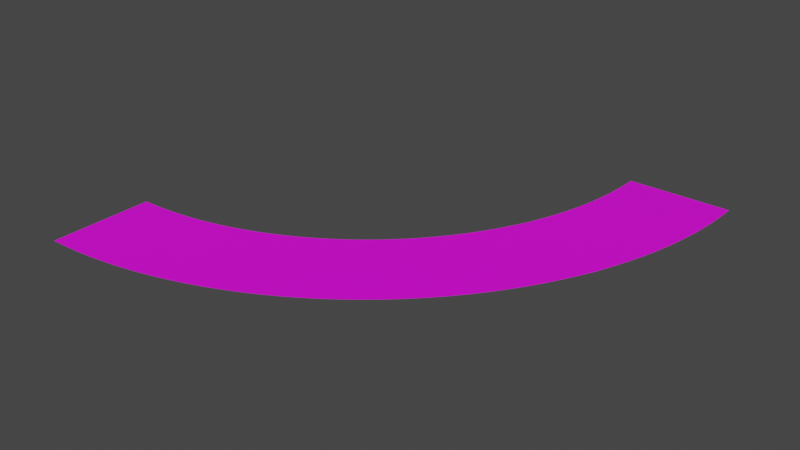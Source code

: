 # Source: curve100_L.blend  (saved by Blender 3.1.7; exported with 4.5.12 LTS)
import bpy
from mathutils import Matrix  # noqa: F401  (used for matrix-valued properties, if any)

bpy.ops.wm.read_factory_settings(use_empty=True)
scene = bpy.context.scene
scene.name = 'Scene'

# ---- images (referenced by path relative to the original .blend; pixels are not part of the script)
import os
ASSET_DIR = os.environ.get("B2B_ASSET_DIR", "")  # directory of the original .blend (textures are referenced by path, not embedded)
HERE = os.path.dirname(os.path.abspath(__file__))  # packed textures are extracted next to this script under _unpacked/

def load_image(name, relpath, width, height, colorspace="sRGB"):
    """Load a texture the original file referenced (path relative to the .blend, or extracted next to this script)."""
    p = next((c for c in (os.path.join(HERE, relpath), os.path.join(ASSET_DIR, relpath)) if relpath and os.path.exists(c)), "")
    if p:
        img = bpy.data.images.load(p, check_existing=True)
        img.name = name
    else:  # same state as the original file: an image datablock whose file is absent (Cycles renders it pink)
        img = bpy.data.images.new(name, width, height)
        img.source = "FILE"
        img.filepath = "//" + (relpath or name)
    img.colorspace_settings.name = colorspace
    return img
img_3lanes_straight_texture_corrected_png_001 = load_image('3lanes_straight_texture_corrected.png.001', '3lanes_straight_texture_corrected.png', 1024, 1024, 'sRGB')

# ---- materials (node trees are filled in below, after node groups)
mat_material_001 = bpy.data.materials.new('Material.001')
mat_material_001.use_transparent_shadow = False

# ---- material node trees
mat_material_001.use_nodes = True; mat_material_001.node_tree.nodes.clear()
_N = mat_material_001.node_tree.nodes; _L = mat_material_001.node_tree.links
n0 = _N.new('ShaderNodeBsdfPrincipled'); n0.name = 'Principled BSDF'; n0.location = (10, 300)
n0.distribution = 'GGX'
n0.subsurface_method = 'RANDOM_WALK_SKIN'
n0.inputs[3].default_value = 1.45
n0.inputs[27].default_value = (0.0, 0.0, 0.0, 1.0)
n0.inputs[28].default_value = 1.0
n1 = _N.new('ShaderNodeOutputMaterial'); n1.name = 'Material Output'; n1.location = (300, 300)
n2 = _N.new('ShaderNodeTexImage'); n2.name = 'Image Texture'; n2.location = (-280, 280)
n2.image = img_3lanes_straight_texture_corrected_png_001
n2.interpolation = 'Closest'
_L.new(n0.outputs[0], n1.inputs[0])
_L.new(n2.outputs[0], n0.inputs[0])
n1.is_active_output = True

# ---- world
world_world = bpy.data.worlds.new('World'); scene.world = world_world
world_world.use_nodes = True; world_world.node_tree.nodes.clear()
_N = world_world.node_tree.nodes; _L = world_world.node_tree.links
n0 = _N.new('ShaderNodeOutputWorld'); n0.name = 'World Output'; n0.location = (300, 300)
n1 = _N.new('ShaderNodeBackground'); n1.name = 'Background'; n1.location = (10, 300)
n1.inputs[0].default_value = (0.05088, 0.05088, 0.05088, 1.0)
_L.new(n1.outputs[0], n0.inputs[0])
n0.is_active_output = True
world_world.color = (0.05088, 0.05088, 0.05088)
world_world.use_sun_shadow = False
world_world.sun_shadow_jitter_overblur = 0.0

# ---- meshes
me_plane = bpy.data.meshes.new('Plane')
me_plane.from_pydata([(-1.0, -1.0, 0.0), (1.0, -1.0, 0.0), (-1.0, 1.0, 0.0), (1.0, 1.0, 0.0), (-0.9512, -1.0, 0.0), (-0.9024, -1.0, 0.0), (-0.8537, -1.0, 0.0), (-0.8049, -1.0, 0.0), (-0.7561, -1.0, 0.0), (-0.7073, -1.0, 0.0), (-0.6585, -1.0, 0.0), (-0.6098, -1.0, 0.0), (-0.561, -1.0, 0.0), (-0.5122, -1.0, 0.0), (-0.4634, -1.0, 0.0), (-0.4146, -1.0, 0.0), (-0.3659, -1.0, 0.0), (-0.3171, -1.0, 0.0), (-0.2683, -1.0, 0.0), (-0.2195, -1.0, 0.0), (-0.1707, -1.0, 0.0), (-0.122, -1.0, 0.0), (-0.07317, -1.0, 0.0), (-0.02439, -1.0, 0.0), (0.02439, -1.0, 0.0), (0.07317, -1.0, 0.0), (0.122, -1.0, 0.0), (0.1707, -1.0, 0.0), (0.2195, -1.0, 0.0), (0.2683, -1.0, 0.0), (0.3171, -1.0, 0.0), (0.3659, -1.0, 0.0), (0.4146, -1.0, 0.0), (0.5122, -1.0, 0.0), (0.561, -1.0, 0.0), (0.6098, -1.0, 0.0), (0.6585, -1.0, 0.0), (0.7073, -1.0, 0.0), (0.7561, -1.0, 0.0), (0.8049, -1.0, 0.0), (0.8537, -1.0, 0.0), (0.9024, -1.0, 0.0), (0.9512, -1.0, 0.0), (0.9512, 1.0, 0.0), (0.9024, 1.0, 0.0), (0.8537, 1.0, 0.0), (0.8049, 1.0, 0.0), (0.7561, 1.0, 0.0), (0.7073, 1.0, 0.0), (0.6585, 1.0, 0.0), (0.6098, 1.0, 0.0), (0.561, 1.0, 0.0), (0.5122, 1.0, 0.0), (0.4146, 1.0, 0.0), (0.3659, 1.0, 0.0), (0.3171, 1.0, 0.0), (0.2683, 1.0, 0.0), (0.2195, 1.0, 0.0), (0.1707, 1.0, 0.0), (0.122, 1.0, 0.0), (0.07317, 1.0, 0.0), (0.02439, 1.0, 0.0), (-0.02439, 1.0, 0.0), (-0.07317, 1.0, 0.0), (-0.122, 1.0, 0.0), (-0.1707, 1.0, 0.0), (-0.2195, 1.0, 0.0), (-0.2683, 1.0, 0.0), (-0.3171, 1.0, 0.0), (-0.3659, 1.0, 0.0), (-0.4146, 1.0, 0.0), (-0.4634, 1.0, 0.0), (-0.5122, 1.0, 0.0), (-0.561, 1.0, 0.0), (-0.6098, 1.0, 0.0), (-0.6585, 1.0, 0.0), (-0.7073, 1.0, 0.0), (-0.7561, 1.0, 0.0), (-0.8049, 1.0, 0.0), (-0.8537, 1.0, 0.0), (-0.9024, 1.0, 0.0), (-0.9512, 1.0, 0.0), (0.4618, -1.003, -0.02606), (0.4618, 0.9968, -0.02606)], [], [(42, 1, 3, 43), (0, 4, 81, 2), (4, 5, 80, 81), (5, 6, 79, 80), (6, 7, 78, 79), (7, 8, 77, 78), (8, 9, 76, 77), (9, 10, 75, 76), (10, 11, 74, 75), (11, 12, 73, 74), (12, 13, 72, 73), (13, 14, 71, 72), (14, 15, 70, 71), (15, 16, 69, 70), (16, 17, 68, 69), (17, 18, 67, 68), (18, 19, 66, 67), (19, 20, 65, 66), (20, 21, 64, 65), (21, 22, 63, 64), (22, 23, 62, 63), (23, 24, 61, 62), (24, 25, 60, 61), (25, 26, 59, 60), (26, 27, 58, 59), (27, 28, 57, 58), (28, 29, 56, 57), (29, 30, 55, 56), (30, 31, 54, 55), (31, 32, 53, 54), (33, 34, 51, 52), (34, 35, 50, 51), (35, 36, 49, 50), (36, 37, 48, 49), (37, 38, 47, 48), (38, 39, 46, 47), (39, 40, 45, 46), (40, 41, 44, 45), (41, 42, 43, 44), (32, 82, 83, 53), (82, 33, 52, 83)])
_uv = me_plane.uv_layers.new(name='UVMap')
_uv.uv.foreach_set('vector', [0.1627, -0.007176, 0.2244, -0.007176, 0.2244, 0.9937, 0.1627, 0.9937, -2.308, -0.007176, -2.246, -0.007176, -2.246, 0.9937, -2.308, 0.9937, -3.465, -0.007176, -3.341, -0.007176, -3.341, 0.9937, -3.465, 0.9937, -3.341, -0.007176, -3.217, -0.007176, -3.217, 0.9937, -3.341, 0.9937, -3.217, -0.007176, -3.092, -0.007176, -3.092, 0.9937, -3.217, 0.9937, -3.092, -0.007176, -2.968, -0.007176, -2.968, 0.9937, -3.092, 0.9937, -2.968, -0.007176, -2.844, -0.007176, -2.844, 0.9937, -2.968, 0.9937, -2.844, -0.007176, -2.72, -0.007176, -2.72, 0.9937, -2.844, 0.9937, -2.72, -0.007176, -2.595, -0.007176, -2.595, 0.9937, -2.72, 0.9937, -2.595, -0.007176, -2.471, -0.007176, -2.471, 0.9937, -2.595, 0.9937, -2.471, -0.007176, -2.347, -0.007176, -2.347, 0.9937, -2.471, 0.9937, -2.347, -0.007176, -2.222, -0.007176, -2.222, 0.9937, -2.347, 0.9937, -2.222, -0.007176, -2.098, -0.007176, -2.098, 0.9937, -2.222, 0.9937, -2.098, -0.007176, -1.974, -0.007176, -1.974, 0.9937, -2.098, 0.9937, -1.974, -0.007176, -1.85, -0.007176, -1.85, 0.9937, -1.974, 0.9937, -1.85, -0.007176, -1.725, -0.007176, -1.725, 0.9937, -1.85, 0.9937, -1.725, -0.007176, -1.601, -0.007176, -1.601, 0.9937, -1.725, 0.9937, -1.601, -0.007176, -1.477, -0.007176, -1.477, 0.9937, -1.601, 0.9937, -1.477, -0.007176, -1.353, -0.007176, -1.353, 0.9937, -1.477, 0.9937, -1.353, -0.007176, -1.228, -0.007176, -1.228, 0.9937, -1.353, 0.9937, -1.228, -0.007176, -1.104, -0.007176, -1.104, 0.9937, -1.228, 0.9937, -1.104, -0.007176, -0.9797, -0.007176, -0.9797, 0.9937, -1.104, 0.9937, -0.9797, -0.007176, -0.8555, -0.007176, -0.8555, 0.9937, -0.9797, 0.9937, -0.8555, -0.007176, -0.7312, -0.007176, -0.7312, 0.9937, -0.8555, 0.9937, -0.7312, -0.007176, -0.6069, -0.007176, -0.6069, 0.9937, -0.7312, 0.9937, -0.6069, -0.007176, -0.4827, -0.007176, -0.4827, 0.9937, -0.6069, 0.9937, -0.4827, -0.007176, -0.3584, -0.007176, -0.3584, 0.9937, -0.4827, 0.9937, -0.3584, -0.007176, -0.2341, -0.007176, -0.2341, 0.9937, -0.3584, 0.9937, -0.2341, -0.007176, -0.1099, -0.007176, -0.1099, 0.9937, -0.2341, 0.9937, -0.1099, -0.007176, 0.01442, -0.007176, 0.01442, 0.9937, -0.1099, 0.9937, 0.263, -0.007176, 0.3872, -0.007176, 0.3872, 0.9937, 0.263, 0.9937, 0.3872, -0.007176, 0.5115, -0.007176, 0.5115, 0.9937, 0.3872, 0.9937, 0.5115, -0.007176, 0.6358, -0.007176, 0.6358, 0.9937, 0.5115, 0.9937, 0.6358, -0.007176, 0.76, -0.007176, 0.76, 0.9937, 0.6358, 0.9937, 0.76, -0.007176, 0.8843, -0.007176, 0.8843, 0.9937, 0.76, 0.9937, 0.8843, -0.007176, 1.009, -0.007176, 1.009, 0.9937, 0.8843, 0.9937, 1.009, -0.007176, 1.133, -0.007176, 1.133, 0.9937, 1.009, 0.9937, 1.133, -0.007176, 1.257, -0.007176, 1.257, 0.9937, 1.133, 0.9937, 1.257, -0.007176, 1.381, -0.007176, 1.381, 0.9937, 1.257, 0.9937, 0.01442, -0.007176, 0.07656, -0.007176, 0.07656, 0.9937, 0.01442, 0.9937, 0.07656, -0.007176, 0.263, -0.007176, 0.263, 0.9937, 0.07656, 0.9937])
me_plane.materials.append(mat_material_001)
me_plane.use_remesh_fix_poles = True
me_plane.use_remesh_preserve_attributes = False
me_plane.update()

# ---- objects
ob_plane = bpy.data.objects.new('Plane', me_plane)
ob_empty = bpy.data.objects.new('Empty', None)

# ---- transforms, parenting, visibility, modifiers, constraints
ob_plane.location = (50.0, 0.0, 0.0)
ob_plane.rotation_euler = (0.0, 0.0, -0.008727)
ob_plane.scale = (50.0, 8.5, 1.0)
_m = ob_plane.modifiers.new('SimpleDeform', 'SIMPLE_DEFORM')
_m.deform_method = 'BEND'
_m.deform_axis = 'Z'
_m.origin = ob_empty
_m.factor = 1.571
_m.angle = 1.571
_m.limits = (0.01, 0.99)
ob_empty.location = (0.0, 0.0, 0.0)

# ---- collection membership
scene.collection.objects.link(ob_plane)
scene.collection.objects.link(ob_empty)

# ---- scene / render settings (as saved in the file)
scene.frame_start = 1; scene.frame_end = 250; scene.frame_set(0)
scene.render.engine = 'BLENDER_EEVEE_NEXT'
scene.cycles.sampling_pattern = 'TABULATED_SOBOL'
scene.cycles.use_light_tree = False
scene.view_settings.view_transform = 'Filmic'
bpy.context.view_layer.update()

# ---- added for rendering (the .blend has no active camera and no usable light): camera, sun
cam_auto = bpy.data.cameras.new('AutoCamera')
cam_auto.lens = 50.0
cam_auto.sensor_width = 36.0
cam_auto.clip_end = 1668.69
ob_auto_camera = bpy.data.objects.new('AutoCamera', cam_auto)
scene.collection.objects.link(ob_auto_camera)
ob_auto_camera.location = (130.686, -85.9358, 76.0527)
ob_auto_camera.rotation_euler = (1.09748, -7.21219e-08, 0.694738)
scene.camera = ob_auto_camera
light_auto_sun = bpy.data.lights.new('AutoSun', 'SUN')
light_auto_sun.energy = 3.0
light_auto_sun.angle = 0.0523599
ob_auto_sun = bpy.data.objects.new('AutoSun', light_auto_sun)
scene.collection.objects.link(ob_auto_sun)
ob_auto_sun.rotation_euler = (0.872665, 0.174533, 0.523599)
bpy.context.view_layer.update()
